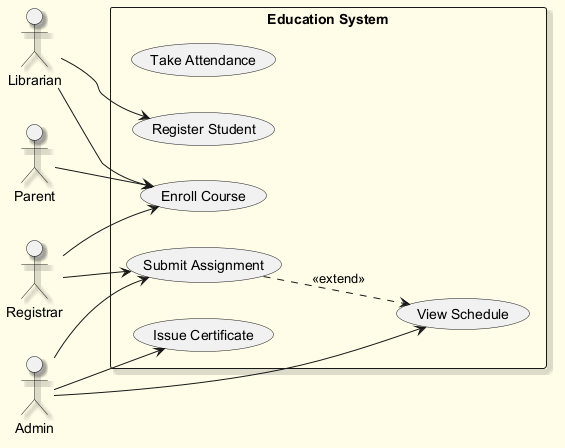

The diagram above was rendered by PlantUML. Its source (embedded in the PNG):
@startuml
skinparam backgroundColor #FFFDE7
skinparam classBackgroundColor #FFF9C4
skinparam classBorderColor #F57F17
skinparam shadowing true
left to right direction
actor "Librarian" as Librarian
actor "Registrar" as Registrar
actor "Parent" as Parent
actor "Admin" as Admin
rectangle "Education System" {
  usecase "Take Attendance" as UC_TakeAttendance
  usecase "Register Student" as UC_RegisterStudent
  usecase "Issue Certificate" as UC_IssueCertificate
  usecase "Enroll Course" as UC_EnrollCourse
  usecase "View Schedule" as UC_ViewSchedule
  usecase "Submit Assignment" as UC_SubmitAssignment
}
Librarian --> UC_RegisterStudent
Librarian --> UC_EnrollCourse
Registrar --> UC_SubmitAssignment
Registrar --> UC_EnrollCourse
Parent --> UC_EnrollCourse
Admin --> UC_IssueCertificate
Admin --> UC_SubmitAssignment
Admin --> UC_ViewSchedule
UC_SubmitAssignment ..> UC_ViewSchedule : <<extend>>
@enduml